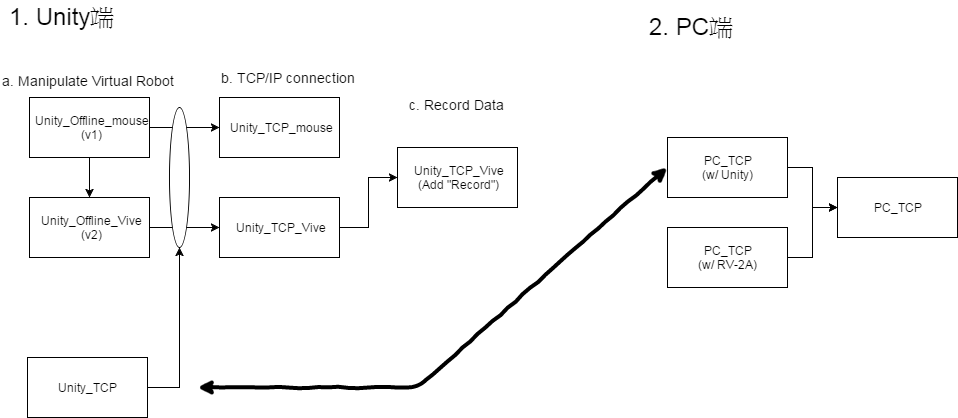

The diagram above was exported from draw.io. Its source (the exported page's mxGraphModel, read from the mxfile embedded in the PNG):
<mxGraphModel dx="1032" dy="511" grid="1" gridSize="10" guides="1" tooltips="1" connect="1" arrows="1" fold="1" page="1" pageScale="1" pageWidth="1169" pageHeight="826" background="#ffffff" math="0" shadow="0">
  <root>
    <mxCell id="0" />
    <mxCell id="1" parent="0" />
    <mxCell id="2" value="&lt;font style=&quot;font-size: 24px&quot;&gt;&lt;font&gt;1. Unity&lt;/font&gt;&lt;font&gt;端&lt;/font&gt;&lt;/font&gt;" style="text;html=1;resizable=0;points=[];autosize=1;align=left;verticalAlign=top;spacingTop=-4;" parent="1" vertex="1">
      <mxGeometry x="30" y="43" width="120" height="20" as="geometry" />
    </mxCell>
    <mxCell id="3" value="Unity_Offline_mouse&lt;br&gt;(v1)" style="whiteSpace=wrap;html=1;" parent="1" vertex="1">
      <mxGeometry x="52" y="140" width="120" height="60" as="geometry" />
    </mxCell>
    <mxCell id="10" style="edgeStyle=orthogonalEdgeStyle;rounded=0;html=1;exitX=1;exitY=0.5;jettySize=auto;orthogonalLoop=1;" parent="1" source="5" target="9" edge="1">
      <mxGeometry relative="1" as="geometry" />
    </mxCell>
    <mxCell id="5" value="Unity_Offline_Vive&lt;div&gt;(v2)&lt;/div&gt;" style="whiteSpace=wrap;html=1;" parent="1" vertex="1">
      <mxGeometry x="52" y="240" width="120" height="60" as="geometry" />
    </mxCell>
    <mxCell id="6" value="" style="endArrow=classic;html=1;entryX=0.5;entryY=0;exitX=0.5;exitY=1;" parent="1" source="3" target="5" edge="1">
      <mxGeometry width="50" height="50" relative="1" as="geometry">
        <mxPoint x="52" y="390" as="sourcePoint" />
        <mxPoint x="102" y="340" as="targetPoint" />
      </mxGeometry>
    </mxCell>
    <mxCell id="7" value="" style="endArrow=classic;html=1;entryX=0;entryY=0.5;exitX=1;exitY=0.5;" parent="1" source="3" target="8" edge="1">
      <mxGeometry width="50" height="50" relative="1" as="geometry">
        <mxPoint x="52" y="370" as="sourcePoint" />
        <mxPoint x="102" y="320" as="targetPoint" />
      </mxGeometry>
    </mxCell>
    <mxCell id="8" value="Unity_TCP_mouse" style="whiteSpace=wrap;html=1;" parent="1" vertex="1">
      <mxGeometry x="242" y="140" width="120" height="60" as="geometry" />
    </mxCell>
    <mxCell id="20" style="edgeStyle=orthogonalEdgeStyle;rounded=0;html=1;exitX=1;exitY=0.5;jettySize=auto;orthogonalLoop=1;" parent="1" source="9" target="17" edge="1">
      <mxGeometry relative="1" as="geometry" />
    </mxCell>
    <mxCell id="9" value="Unity_TCP_Vive" style="whiteSpace=wrap;html=1;" parent="1" vertex="1">
      <mxGeometry x="242" y="240" width="120" height="60" as="geometry" />
    </mxCell>
    <mxCell id="11" value="" style="ellipse;whiteSpace=wrap;html=1;" parent="1" vertex="1">
      <mxGeometry x="192" y="150" width="20" height="140" as="geometry" />
    </mxCell>
    <mxCell id="15" style="edgeStyle=orthogonalEdgeStyle;rounded=0;html=1;exitX=1;exitY=0.5;entryX=0.5;entryY=1;jettySize=auto;orthogonalLoop=1;" parent="1" source="13" target="11" edge="1">
      <mxGeometry relative="1" as="geometry" />
    </mxCell>
    <mxCell id="13" value="Unity_TCP" style="whiteSpace=wrap;html=1;" parent="1" vertex="1">
      <mxGeometry x="50" y="400" width="120" height="60" as="geometry" />
    </mxCell>
    <mxCell id="17" value="Unity_TCP_Vive&lt;br&gt;(Add &quot;Record&quot;)" style="whiteSpace=wrap;html=1;" parent="1" vertex="1">
      <mxGeometry x="420" y="190" width="120" height="60" as="geometry" />
    </mxCell>
    <mxCell id="22" value="&lt;font style=&quot;font-size: 14px&quot;&gt;a. Manipulate Virtual Robot&lt;/font&gt;" style="text;html=1;resizable=0;points=[];autosize=1;align=left;verticalAlign=top;spacingTop=-4;" parent="1" vertex="1">
      <mxGeometry x="23" y="113" width="180" height="20" as="geometry" />
    </mxCell>
    <mxCell id="25" value="&lt;font style=&quot;font-size: 14px&quot;&gt;c. Record Data&lt;/font&gt;" style="text;html=1;" parent="1" vertex="1">
      <mxGeometry x="430" y="133" width="100" height="30" as="geometry" />
    </mxCell>
    <mxCell id="27" value="&lt;font style=&quot;font-size: 14px&quot;&gt;b. TCP/IP connection&lt;/font&gt;" style="text;html=1;resizable=0;points=[];autosize=1;align=left;verticalAlign=top;spacingTop=-4;" parent="1" vertex="1">
      <mxGeometry x="242" y="110" width="150" height="20" as="geometry" />
    </mxCell>
    <mxCell id="28" value="&lt;font style=&quot;font-size: 24px&quot;&gt;2. PC端&lt;/font&gt;" style="text;html=1;resizable=0;points=[];autosize=1;align=left;verticalAlign=top;spacingTop=-4;" parent="1" vertex="1">
      <mxGeometry x="670" y="53" width="100" height="20" as="geometry" />
    </mxCell>
    <mxCell id="35" style="edgeStyle=orthogonalEdgeStyle;rounded=0;html=1;exitX=1;exitY=0.5;entryX=0;entryY=0.5;jettySize=auto;orthogonalLoop=1;" parent="1" source="31" target="33" edge="1">
      <mxGeometry relative="1" as="geometry" />
    </mxCell>
    <mxCell id="31" value="PC_TCP&lt;br&gt;(w/ Unity)" style="whiteSpace=wrap;html=1;" parent="1" vertex="1">
      <mxGeometry x="690" y="180" width="120" height="60" as="geometry" />
    </mxCell>
    <mxCell id="34" value="" style="edgeStyle=orthogonalEdgeStyle;rounded=0;html=1;jettySize=auto;orthogonalLoop=1;" parent="1" source="32" target="33" edge="1">
      <mxGeometry relative="1" as="geometry" />
    </mxCell>
    <mxCell id="32" value="PC_TCP&lt;br&gt;(w/ RV-2A)" style="whiteSpace=wrap;html=1;" parent="1" vertex="1">
      <mxGeometry x="690" y="270" width="120" height="60" as="geometry" />
    </mxCell>
    <mxCell id="33" value="PC_TCP&lt;br&gt;" style="whiteSpace=wrap;html=1;" parent="1" vertex="1">
      <mxGeometry x="860" y="220" width="120" height="60" as="geometry" />
    </mxCell>
    <mxCell id="37" value="" style="endArrow=classic;startArrow=classic;html=1;strokeWidth=4;comic=1;entryX=0;entryY=0.5;" parent="1" target="31" edge="1">
      <mxGeometry width="50" height="50" relative="1" as="geometry">
        <mxPoint x="220" y="430" as="sourcePoint" />
        <mxPoint x="680" y="210" as="targetPoint" />
        <Array as="points">
          <mxPoint x="440" y="430" />
        </Array>
      </mxGeometry>
    </mxCell>
  </root>
</mxGraphModel>